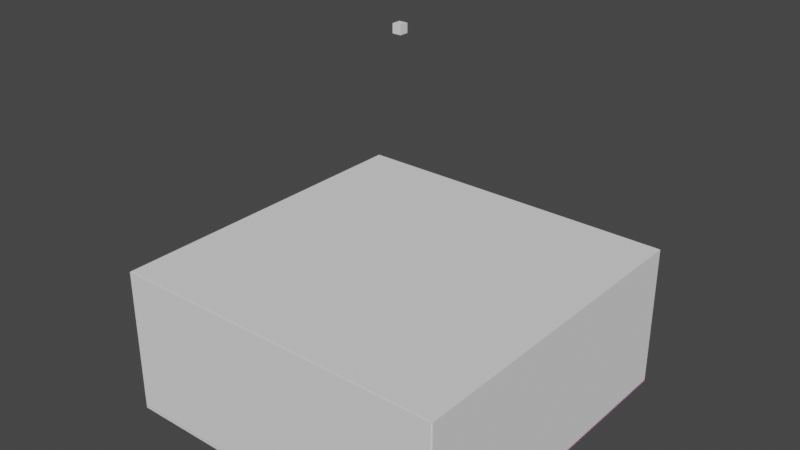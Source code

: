 # Source: ammunition_depot_shell_nw_01.blend  (saved by Blender 3.5.10; exported with 4.5.12 LTS)
import bpy
from mathutils import Matrix  # noqa: F401  (used for matrix-valued properties, if any)

bpy.ops.wm.read_factory_settings(use_empty=True)
scene = bpy.context.scene
scene.name = 'Scene'

# ---- collections
col_collection = bpy.data.collections.new('Collection'); scene.collection.children.link(col_collection)

# ---- images (referenced by path relative to the original .blend; pixels are not part of the script)
import os
ASSET_DIR = os.environ.get("B2B_ASSET_DIR", "")  # directory of the original .blend (textures are referenced by path, not embedded)
HERE = os.path.dirname(os.path.abspath(__file__))  # packed textures are extracted next to this script under _unpacked/

def load_image(name, relpath, width, height, colorspace="sRGB"):
    """Load a texture the original file referenced (path relative to the .blend, or extracted next to this script)."""
    p = next((c for c in (os.path.join(HERE, relpath), os.path.join(ASSET_DIR, relpath)) if relpath and os.path.exists(c)), "")
    if p:
        img = bpy.data.images.load(p, check_existing=True)
        img.name = name
    else:  # same state as the original file: an image datablock whose file is absent (Cycles renders it pink)
        img = bpy.data.images.new(name, width, height)
        img.source = "FILE"
        img.filepath = "//" + (relpath or name)
    img.colorspace_settings.name = colorspace
    return img
img_military_outpost_en_01_ground_diff_png = load_image('military_outpost_en_01_ground_diff.png', 'maps/military_outpost_en_01_ground_diff.png', 1024, 1024, 'sRGB')
img_military_outpost_en_01_ground_norm_png = load_image('military_outpost_en_01_ground_norm.png', 'maps/military_outpost_en_01_ground_norm.png', 1024, 1024, 'sRGB')
img_military_outpost_en_01_ground_metal_png = load_image('military_outpost_en_01_ground_metal.png', 'maps/military_outpost_en_01_ground_metal.png', 1024, 1024, 'sRGB')
img_military_outpost_en_01_ground_height_png = load_image('military_outpost_en_01_ground_height.png', 'maps/military_outpost_en_01_ground_height.png', 1024, 1024, 'sRGB')

# ---- materials (node trees are filled in below, after node groups)
mat_unnamed_material_010 = bpy.data.materials.new('Unnamed Material.010')
mat_unnamed_material_010.use_transparent_shadow = False

# ---- node groups
ng_annoshader = bpy.data.node_groups.new('AnnoShader', 'ShaderNodeTree')
_s = ng_annoshader.interface.new_socket(name='Shader', in_out='OUTPUT', socket_type='NodeSocketShader')
_s = ng_annoshader.interface.new_socket(name='cDiffuse', in_out='INPUT', socket_type='NodeSocketColor')
_s = ng_annoshader.interface.new_socket(name='cDiffuseMultiplier', in_out='INPUT', socket_type='NodeSocketColor')
_s = ng_annoshader.interface.new_socket(name='Alpha', in_out='INPUT', socket_type='NodeSocketFloat')
_s = ng_annoshader.interface.new_socket(name='cNormal', in_out='INPUT', socket_type='NodeSocketColor')
_s = ng_annoshader.interface.new_socket(name='Glossiness', in_out='INPUT', socket_type='NodeSocketFloat')
_s = ng_annoshader.interface.new_socket(name='cMetallic', in_out='INPUT', socket_type='NodeSocketColor')
_s = ng_annoshader.interface.new_socket(name='cHeight', in_out='INPUT', socket_type='NodeSocketColor')
_s = ng_annoshader.interface.new_socket(name='cNightGlow', in_out='INPUT', socket_type='NodeSocketColor')
_s = ng_annoshader.interface.new_socket(name='cEmissiveColor', in_out='INPUT', socket_type='NodeSocketColor')
_s = ng_annoshader.interface.new_socket(name='EmissionStrength', in_out='INPUT', socket_type='NodeSocketFloat')
_s = ng_annoshader.interface.new_socket(name='cDyeMask', in_out='INPUT', socket_type='NodeSocketColor')
_N = ng_annoshader.nodes; _L = ng_annoshader.links
n0 = _N.new('NodeGroupInput'); n0.name = 'Group Input'; n0.location = (0, -900)
n1 = _N.new('ShaderNodeMixRGB'); n1.name = 'Mix (Legacy)'; n1.location = (300, 300)
n1.blend_type = 'MULTIPLY'
n1.inputs[0].default_value = 1.0
n2 = _N.new('ShaderNodeRGBToBW'); n2.name = 'RGB to BW'; n2.location = (300, 0)
n3 = _N.new('ShaderNodeMixRGB'); n3.name = 'Mix (Legacy).001'; n3.location = (600, 0)
n3.blend_type = 'MULTIPLY'
n3.inputs[2].default_value = (1.0, 0.0, 0.0, 1.0)
n4 = _N.new('ShaderNodeSeparateRGB'); n4.name = 'Separate RGB (Legacy)'; n4.location = (300, -300)
n5 = _N.new('ShaderNodeMath'); n5.name = 'Math'; n5.location = (600, -450)
n5.operation = 'POWER'
n5.inputs[1].default_value = 2.0
n6 = _N.new('ShaderNodeMath'); n6.name = 'Math.001'; n6.location = (600, -150)
n6.operation = 'POWER'
n6.inputs[1].default_value = 2.0
n7 = _N.new('ShaderNodeMath'); n7.name = 'Math.002'; n7.location = (750, -300)
n8 = _N.new('ShaderNodeMath'); n8.name = 'Math.003'; n8.location = (900, -300)
n8.operation = 'SUBTRACT'
n8.inputs[0].default_value = 1.0
n9 = _N.new('ShaderNodeMath'); n9.name = 'Math.004'; n9.location = (1050, -300)
n9.operation = 'SQRT'
n10 = _N.new('ShaderNodeCombineRGB'); n10.name = 'Combine RGB (Legacy)'; n10.location = (1200, -300)
n11 = _N.new('ShaderNodeNormalMap'); n11.name = 'Normal Map'; n11.location = (1500, -300)
n11.inputs[0].default_value = 0.5
n12 = _N.new('ShaderNodeRGBToBW'); n12.name = 'RGB to BW.001'; n12.location = (1500, 0)
n13 = _N.new('ShaderNodeBump'); n13.name = 'Bump'; n13.location = (1800, -300)
n13.inputs[0].default_value = 0.5
n13.inputs[1].default_value = 1.0
n13.inputs[2].default_value = 1.0
n14 = _N.new('ShaderNodeMath'); n14.name = 'Math.005'; n14.location = (900, -900)
n14.operation = 'SUBTRACT'
n14.inputs[0].default_value = 1.0
n15 = _N.new('ShaderNodeRGBToBW'); n15.name = 'RGB to BW.002'; n15.location = (300, 0)
n16 = _N.new('ShaderNodeVectorMath'); n16.name = 'EmissionScale'; n16.location = (300, -1200)
n16.label = 'EmissionScale'
n16.operation = 'SCALE'
n16.inputs[3].default_value = 10.0
n17 = _N.new('ShaderNodeVectorMath'); n17.name = 'Vector Math'; n17.location = (600, -1200)
n17.operation = 'MULTIPLY'
n18 = _N.new('ShaderNodeObjectInfo'); n18.name = 'Object Info'; n18.location = (300, -1500)
n19 = _N.new('ShaderNodeMath'); n19.name = 'Math.006'; n19.location = (600, -1500)
n19.operation = 'FRACT'
n20 = _N.new('ShaderNodeValToRGB'); n20.name = 'ColorRamp'; n20.location = (900, -1500)
n20.color_ramp.interpolation = 'CONSTANT'
while len(n20.color_ramp.elements) > 1: n20.color_ramp.elements.remove(n20.color_ramp.elements[-1])
n20.color_ramp.elements[0].position = 0.0; n20.color_ramp.elements[0].color = (1.0, 0.0, 0.0, 1.0)
_e = n20.color_ramp.elements.new(0.3333); _e.color = (0.0, 1.0, 0.0, 1.0)
_e = n20.color_ramp.elements.new(0.6667); _e.color = (0.0, 0.0, 1.0, 1.0)
n21 = _N.new('ShaderNodeVectorMath'); n21.name = 'Vector Math.001'; n21.location = (1200, -1500)
n21.operation = 'MULTIPLY'
n22 = _N.new('ShaderNodeMixRGB'); n22.name = 'Mix (Legacy).002'; n22.location = (1500, -1200)
n22.inputs[1].default_value = (0.0, 0.0, 0.0, 1.0)
n23 = _N.new('ShaderNodeBsdfPrincipled'); n23.name = 'Principled BSDF'; n23.location = (1200, -900)
n23.distribution = 'GGX'
n23.subsurface_method = 'RANDOM_WALK_SKIN'
n23.inputs[3].default_value = 1.45
n24 = _N.new('NodeGroupOutput'); n24.name = 'Group Output'; n24.location = (1500, -900)
_L.new(n0.outputs[1], n1.inputs[1])
_L.new(n0.outputs[0], n1.inputs[2])
_L.new(n0.outputs[10], n2.inputs[0])
_L.new(n2.outputs[0], n3.inputs[0])
_L.new(n1.outputs[0], n3.inputs[1])
_L.new(n0.outputs[3], n4.inputs[0])
_L.new(n4.outputs[0], n5.inputs[0])
_L.new(n4.outputs[1], n6.inputs[0])
_L.new(n5.outputs[0], n7.inputs[0])
_L.new(n6.outputs[0], n7.inputs[1])
_L.new(n7.outputs[0], n8.inputs[1])
_L.new(n8.outputs[0], n9.inputs[0])
_L.new(n4.outputs[0], n10.inputs[0])
_L.new(n4.outputs[1], n10.inputs[1])
_L.new(n9.outputs[0], n10.inputs[2])
_L.new(n10.outputs[0], n11.inputs[1])
_L.new(n0.outputs[6], n12.inputs[0])
_L.new(n12.outputs[0], n13.inputs[3])
_L.new(n11.outputs[0], n13.inputs[4])
_L.new(n0.outputs[4], n14.inputs[1])
_L.new(n0.outputs[5], n15.inputs[0])
_L.new(n0.outputs[8], n16.inputs[0])
_L.new(n3.outputs[0], n17.inputs[0])
_L.new(n16.outputs[0], n17.inputs[1])
_L.new(n18.outputs[0], n19.inputs[0])
_L.new(n19.outputs[0], n20.inputs[0])
_L.new(n20.outputs[0], n21.inputs[0])
_L.new(n0.outputs[7], n21.inputs[1])
_L.new(n21.outputs[0], n22.inputs[0])
_L.new(n17.outputs[0], n22.inputs[2])
_L.new(n0.outputs[2], n23.inputs[4])
_L.new(n14.outputs[0], n23.inputs[2])
_L.new(n13.outputs[0], n23.inputs[5])
_L.new(n3.outputs[0], n23.inputs[0])
_L.new(n15.outputs[0], n23.inputs[1])
_L.new(n0.outputs[9], n23.inputs[28])
_L.new(n22.outputs[0], n23.inputs[27])
_L.new(n23.outputs[0], n24.inputs[0])
n24.is_active_output = True

# ---- material node trees
mat_unnamed_material_010.use_nodes = True; mat_unnamed_material_010.node_tree.nodes.clear()
_N = mat_unnamed_material_010.node_tree.nodes; _L = mat_unnamed_material_010.node_tree.links
n0 = _N.new('ShaderNodeOutputMaterial'); n0.name = 'Material Output'; n0.location = (300, 300)
n1 = _N.new('ShaderNodeTexImage'); n1.name = 'cModelDiffTex'; n1.location = (-1200, 900)
n1.label = 'cModelDiffTex'
n1.image = img_military_outpost_en_01_ground_diff_png
n2 = _N.new('ShaderNodeTexImage'); n2.name = 'cModelNormalTex'; n2.location = (-1200, 600)
n2.label = 'cModelNormalTex'
n2.image = img_military_outpost_en_01_ground_norm_png
n3 = _N.new('ShaderNodeTexImage'); n3.name = 'cModelMetallicTex'; n3.location = (-1200, 300)
n3.label = 'cModelMetallicTex'
n3.image = img_military_outpost_en_01_ground_metal_png
n4 = _N.new('ShaderNodeTexImage'); n4.name = 'cSeparateAOTex'; n4.location = (-1200, 0)
n4.label = 'cSeparateAOTex'
n5 = _N.new('ShaderNodeTexImage'); n5.name = 'cHeightMap'; n5.location = (-1200, -300)
n5.label = 'cHeightMap'
n5.image = img_military_outpost_en_01_ground_height_png
n6 = _N.new('ShaderNodeTexImage'); n6.name = 'cNightGlowMap'; n6.location = (-1200, -600)
n6.label = 'cNightGlowMap'
n7 = _N.new('ShaderNodeTexImage'); n7.name = 'cDyeMask'; n7.location = (-1200, -900)
n7.label = 'cDyeMask'
n8 = _N.new('ShaderNodeGroup'); n8.name = 'Group'; n8.location = (0, 0)
n8.node_tree = ng_annoshader
n8.inputs[9].default_value = 0.0
n9 = _N.new('ShaderNodeCombineRGB'); n9.name = 'cEmissiveColor'; n9.location = (900, 1050)
n9.label = 'cEmissiveColor'
n9.inputs[0].default_value = 2.0
n9.inputs[1].default_value = 2.0
n9.inputs[2].default_value = 2.0
n10 = _N.new('ShaderNodeCombineRGB'); n10.name = 'cDiffuseColor'; n10.location = (600, 1050)
n10.label = 'cDiffuseColor'
n10.inputs[0].default_value = 1.0
n10.inputs[1].default_value = 1.0
n10.inputs[2].default_value = 1.0
_L.new(n1.outputs[0], n8.inputs[0])
_L.new(n2.outputs[0], n8.inputs[3])
_L.new(n3.outputs[0], n8.inputs[5])
_L.new(n5.outputs[0], n8.inputs[6])
_L.new(n6.outputs[0], n8.inputs[7])
_L.new(n7.outputs[0], n8.inputs[10])
_L.new(n10.outputs[0], n8.inputs[1])
_L.new(n9.outputs[0], n8.inputs[8])
_L.new(n1.outputs[1], n8.inputs[2])
_L.new(n2.outputs[1], n8.inputs[4])
_L.new(n8.outputs[0], n0.inputs[0])
n0.is_active_output = True

# ---- world
world_world = bpy.data.worlds.new('World'); scene.world = world_world
world_world.use_nodes = True; world_world.node_tree.nodes.clear()
_N = world_world.node_tree.nodes; _L = world_world.node_tree.links
n0 = _N.new('ShaderNodeOutputWorld'); n0.name = 'World Output'; n0.location = (300, 300)
n1 = _N.new('ShaderNodeBackground'); n1.name = 'Background'; n1.location = (10, 300)
n1.inputs[0].default_value = (0.05088, 0.05088, 0.05088, 1.0)
_L.new(n1.outputs[0], n0.inputs[0])
n0.is_active_output = True
world_world.color = (0.05088, 0.05088, 0.05088)
world_world.use_sun_shadow = False
world_world.sun_shadow_jitter_overblur = 0.0

# ---- meshes
me_plane = bpy.data.meshes.new('Plane')
me_plane.from_pydata([(1.0, 1.0, 0.0), (-1.0, 1.0, 0.0), (1.0, -1.0, 0.0), (-1.0, -1.0, 0.0)], [], [(0, 1, 3, 2)])
_uv = me_plane.uv_layers.new(name='UVMap')
_uv.uv.foreach_set('vector', [0.0, 0.0, 1.0, 0.0, 1.0, 1.0, 0.0, 1.0])
me_plane.materials.append(mat_unnamed_material_010)
me_plane.update()
me_cube_304 = bpy.data.meshes.new('Cube.304')
me_cube_304.from_pydata([(-1.0, -1.0, -1.0), (-1.0, -1.0, 1.0), (-1.0, 1.0, -1.0), (-1.0, 1.0, 1.0), (1.0, -1.0, -1.0), (1.0, -1.0, 1.0), (1.0, 1.0, -1.0), (1.0, 1.0, 1.0)], [], [(0, 1, 3, 2), (2, 3, 7, 6), (6, 7, 5, 4), (4, 5, 1, 0), (2, 6, 4, 0), (7, 3, 1, 5)])
_uv = me_cube_304.uv_layers.new(name='UVMap')
_uv.uv.foreach_set('vector', [0.375, 0.0, 0.625, 0.0, 0.625, 0.25, 0.375, 0.25, 0.375, 0.25, 0.625, 0.25, 0.625, 0.5, 0.375, 0.5, 0.375, 0.5, 0.625, 0.5, 0.625, 0.75, 0.375, 0.75, 0.375, 0.75, 0.625, 0.75, 0.625, 1.0, 0.375, 1.0, 0.125, 0.5, 0.375, 0.5, 0.375, 0.75, 0.125, 0.75, 0.625, 0.5, 0.875, 0.5, 0.875, 0.75, 0.625, 0.75])
me_cube_304.update()
me_new_mesh_029 = bpy.data.meshes.new('new_mesh.029')
me_new_mesh_029.from_pydata([(4.0, -2.0, 0.0), (-4.0, -2.0, 0.0), (-4.0, 2.0, 0.0), (4.0, 2.0, 0.0)], [], [(0, 1, 2, 3)])
me_new_mesh_029.update()
me_cube_305 = bpy.data.meshes.new('Cube.305')
me_cube_305.from_pydata([(-1.0, -1.0, -1.0), (-1.0, -1.0, 1.0), (-1.0, 1.0, -1.0), (-1.0, 1.0, 1.0), (1.0, -1.0, -1.0), (1.0, -1.0, 1.0), (1.0, 1.0, -1.0), (1.0, 1.0, 1.0)], [], [(0, 1, 3, 2), (2, 3, 7, 6), (6, 7, 5, 4), (4, 5, 1, 0), (2, 6, 4, 0), (7, 3, 1, 5)])
_uv = me_cube_305.uv_layers.new(name='UVMap')
_uv.uv.foreach_set('vector', [0.375, 0.0, 0.625, 0.0, 0.625, 0.25, 0.375, 0.25, 0.375, 0.25, 0.625, 0.25, 0.625, 0.5, 0.375, 0.5, 0.375, 0.5, 0.625, 0.5, 0.625, 0.75, 0.375, 0.75, 0.375, 0.75, 0.625, 0.75, 0.625, 1.0, 0.375, 1.0, 0.125, 0.5, 0.375, 0.5, 0.375, 0.75, 0.125, 0.75, 0.625, 0.5, 0.875, 0.5, 0.875, 0.75, 0.625, 0.75])
me_cube_305.update()
me_cube_306 = bpy.data.meshes.new('Cube.306')
me_cube_306.from_pydata([(-1.0, -1.0, -1.0), (-1.0, -1.0, 1.0), (-1.0, 1.0, -1.0), (-1.0, 1.0, 1.0), (1.0, -1.0, -1.0), (1.0, -1.0, 1.0), (1.0, 1.0, -1.0), (1.0, 1.0, 1.0)], [], [(0, 1, 3, 2), (2, 3, 7, 6), (6, 7, 5, 4), (4, 5, 1, 0), (2, 6, 4, 0), (7, 3, 1, 5)])
_uv = me_cube_306.uv_layers.new(name='UVMap')
_uv.uv.foreach_set('vector', [0.375, 0.0, 0.625, 0.0, 0.625, 0.25, 0.375, 0.25, 0.375, 0.25, 0.625, 0.25, 0.625, 0.5, 0.375, 0.5, 0.375, 0.5, 0.625, 0.5, 0.625, 0.75, 0.375, 0.75, 0.375, 0.75, 0.625, 0.75, 0.625, 1.0, 0.375, 1.0, 0.125, 0.5, 0.375, 0.5, 0.375, 0.75, 0.125, 0.75, 0.625, 0.5, 0.875, 0.5, 0.875, 0.75, 0.625, 0.75])
me_cube_306.update()
me_cube_002 = bpy.data.meshes.new('Cube.002')
me_cube_002.from_pydata([(-1.0, -1.0, -1.0), (-1.0, -1.0, 1.0), (-1.0, 1.0, -1.0), (-1.0, 1.0, 1.0), (1.0, -1.0, -1.0), (1.0, -1.0, 1.0), (1.0, 1.0, -1.0), (1.0, 1.0, 1.0)], [], [(0, 1, 3, 2), (2, 3, 7, 6), (6, 7, 5, 4), (4, 5, 1, 0), (2, 6, 4, 0), (7, 3, 1, 5)])
_uv = me_cube_002.uv_layers.new(name='UVMap')
_uv.uv.foreach_set('vector', [0.375, 0.0, 0.625, 0.0, 0.625, 0.25, 0.375, 0.25, 0.375, 0.25, 0.625, 0.25, 0.625, 0.5, 0.375, 0.5, 0.375, 0.5, 0.625, 0.5, 0.625, 0.75, 0.375, 0.75, 0.375, 0.75, 0.625, 0.75, 0.625, 1.0, 0.375, 1.0, 0.125, 0.5, 0.375, 0.5, 0.375, 0.75, 0.125, 0.75, 0.625, 0.5, 0.875, 0.5, 0.875, 0.75, 0.625, 0.75])
me_cube_002.update()

# ---- objects
ob_propcontainer = bpy.data.objects.new('PROPCONTAINER', None)
ob_decal = bpy.data.objects.new('DECAL', me_plane)
ob_animation_sequences = bpy.data.objects.new('ANIMATION_SEQUENCES', None)
ob_main_file_ammunition_depot_shell_nw_01_cfg = bpy.data.objects.new('MAIN_FILE_ammunition_depot_shell_nw_01.cfg', None)
ob_boundingbox_boundingbox = bpy.data.objects.new('BoundingBox_BoundingBox', me_cube_304)
ob_buildblocker = bpy.data.objects.new('BuildBlocker_', me_new_mesh_029)
ob_dummy_infolayer = bpy.data.objects.new('Dummy_infolayer', me_cube_305)
ob_meshboundingbox_meshboundingbox = bpy.data.objects.new('MeshBoundingBox_MeshBoundingBox', me_cube_306)
ob_sequence = bpy.data.objects.new('Sequence_', None)
ob_ifofile = bpy.data.objects.new('IFOFILE', None)
ob_cf7file = bpy.data.objects.new('CF7FILE', None)
ob_dummy_transporter_spawn = bpy.data.objects.new('Dummy_transporter_spawn', me_cube_002)

# ---- transforms, parenting, visibility, modifiers, constraints
ob_propcontainer.parent = ob_main_file_ammunition_depot_shell_nw_01_cfg
ob_propcontainer.location = (-0.0, -0.0, 0.0)
ob_propcontainer.rotation_mode = 'QUATERNION'
ob_propcontainer.rotation_quaternion = (1.0, 0.0, 0.0, -0.0)
ob_propcontainer.empty_display_type = 'SINGLE_ARROW'
ob_decal.parent = ob_main_file_ammunition_depot_shell_nw_01_cfg
ob_decal.location = (0.0, 0.0, 0.0)
ob_decal.rotation_mode = 'QUATERNION'
ob_decal.rotation_quaternion = (1.0, 0.0, 0.0, -0.0)
ob_decal.scale = (4.042, 3.994, 0.3734)
ob_animation_sequences.parent = ob_main_file_ammunition_depot_shell_nw_01_cfg
ob_animation_sequences.location = (0.0, 0.0, 0.0)
ob_animation_sequences.empty_display_type = 'SINGLE_ARROW'
ob_main_file_ammunition_depot_shell_nw_01_cfg.location = (0.0, 0.0, 0.0)
ob_main_file_ammunition_depot_shell_nw_01_cfg.empty_display_type = 'SINGLE_ARROW'
ob_boundingbox_boundingbox.parent = ob_ifofile
ob_boundingbox_boundingbox.location = (-0.007573, -0.007888, 1.665)
ob_boundingbox_boundingbox.rotation_mode = 'QUATERNION'
ob_boundingbox_boundingbox.rotation_quaternion = (1.0, 0.0, 0.0, -0.0)
ob_boundingbox_boundingbox.scale = (3.996, 3.981, 1.73)
ob_boundingbox_boundingbox.display_type = 'WIRE'
ob_buildblocker.parent = ob_ifofile
ob_buildblocker.location = (-2.087e-06, 0.001285, 0.0)
ob_buildblocker.scale = (1.003, 1.979, 1.0)
ob_buildblocker.display_type = 'WIRE'
ob_dummy_infolayer.parent = ob_ifofile
ob_dummy_infolayer.location = (-0.0001483, 0.0, 8.48)
ob_dummy_infolayer.rotation_mode = 'QUATERNION'
ob_dummy_infolayer.rotation_quaternion = (1.0, 0.0, 0.0, -0.0)
ob_dummy_infolayer.scale = (0.1, 0.1, 0.1)
ob_dummy_infolayer.display_type = 'WIRE'
ob_meshboundingbox_meshboundingbox.parent = ob_ifofile
ob_meshboundingbox_meshboundingbox.location = (0.01006, 6.963e-05, 1.683)
ob_meshboundingbox_meshboundingbox.rotation_mode = 'QUATERNION'
ob_meshboundingbox_meshboundingbox.rotation_quaternion = (1.0, 0.0, 0.0, -0.0)
ob_meshboundingbox_meshboundingbox.scale = (4.012, 3.964, 1.717)
ob_meshboundingbox_meshboundingbox.display_type = 'WIRE'
ob_sequence.parent = ob_ifofile
ob_sequence.location = (0.0, 0.0, 0.0)
ob_sequence.empty_display_type = 'SINGLE_ARROW'
ob_ifofile.parent = ob_main_file_ammunition_depot_shell_nw_01_cfg
ob_ifofile.location = (0.0, 0.0, 0.0)
ob_ifofile.empty_display_type = 'SINGLE_ARROW'
ob_cf7file.parent = ob_main_file_ammunition_depot_shell_nw_01_cfg
ob_cf7file.location = (0.0, 0.0, 0.0)
ob_cf7file.empty_display_type = 'SINGLE_ARROW'
ob_dummy_transporter_spawn.parent = ob_ifofile
ob_dummy_transporter_spawn.location = (2.643, 2.426, 0.0)
ob_dummy_transporter_spawn.rotation_mode = 'QUATERNION'
ob_dummy_transporter_spawn.rotation_quaternion = (-0.05535, 0.0, 0.0, 0.9985)
ob_dummy_transporter_spawn.scale = (0.1, 0.1, 0.1)
ob_dummy_transporter_spawn.display_type = 'WIRE'

# ---- collection membership
scene.collection.objects.link(ob_propcontainer)
scene.collection.objects.link(ob_decal)
scene.collection.objects.link(ob_animation_sequences)
scene.collection.objects.link(ob_main_file_ammunition_depot_shell_nw_01_cfg)
scene.collection.objects.link(ob_boundingbox_boundingbox)
scene.collection.objects.link(ob_buildblocker)
scene.collection.objects.link(ob_dummy_infolayer)
scene.collection.objects.link(ob_meshboundingbox_meshboundingbox)
scene.collection.objects.link(ob_sequence)
scene.collection.objects.link(ob_ifofile)
scene.collection.objects.link(ob_cf7file)
scene.collection.objects.link(ob_dummy_transporter_spawn)

# ---- scene / render settings (as saved in the file)
scene.frame_start = 1; scene.frame_end = 250; scene.frame_set(1)
scene.render.engine = 'BLENDER_EEVEE_NEXT'
scene.cycles.sampling_pattern = 'TABULATED_SOBOL'
scene.view_settings.view_transform = 'Filmic'
bpy.context.view_layer.update()

# ---- added for rendering (the .blend has no active camera and no usable light): camera, sun
cam_auto = bpy.data.cameras.new('AutoCamera')
cam_auto.lens = 50.0
cam_auto.sensor_width = 36.0
cam_auto.clip_end = 1000.0
ob_auto_camera = bpy.data.objects.new('AutoCamera', cam_auto)
scene.collection.objects.link(ob_auto_camera)
ob_auto_camera.location = (13.2313, -15.8775, 14.8248)
ob_auto_camera.rotation_euler = (1.09748, -7.21219e-08, 0.694738)
scene.camera = ob_auto_camera
light_auto_sun = bpy.data.lights.new('AutoSun', 'SUN')
light_auto_sun.energy = 3.0
light_auto_sun.angle = 0.0523599
ob_auto_sun = bpy.data.objects.new('AutoSun', light_auto_sun)
scene.collection.objects.link(ob_auto_sun)
ob_auto_sun.rotation_euler = (0.872665, 0.174533, 0.523599)
bpy.context.view_layer.update()
